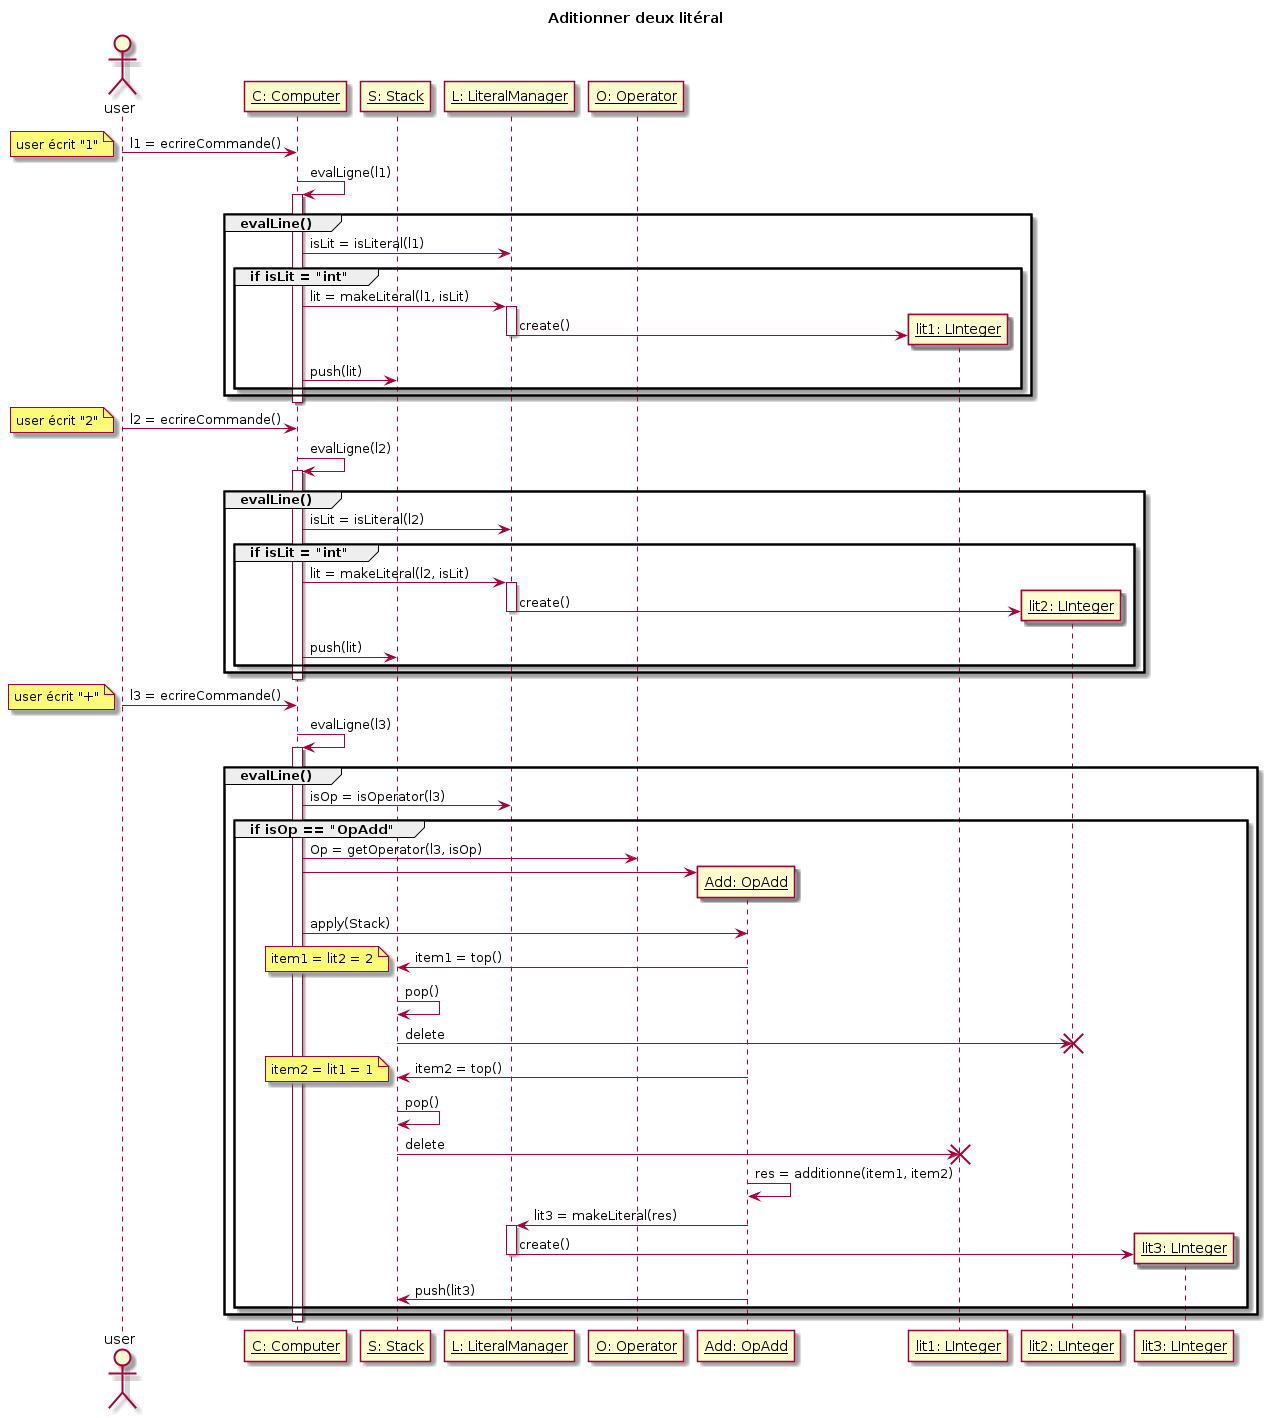

The diagram above was rendered by PlantUML. Its source (embedded in the PNG):
@startuml
title Aditionner deux litéral

actor user
participant "__C: Computer__" as Computer
participant "__S: Stack__" as Stack
participant "__L: LiteralManager__" as LiteralManager
participant "__O: Operator__" as Operator
participant "__Add: OpAdd__" as Add

user -> Computer : l1 = ecrireCommande()
note left: user écrit "1"
Computer -> Computer : evalLigne(l1)
activate Computer
group evalLine()
  Computer -> LiteralManager : isLit = isLiteral(l1)
  group if isLit = "int"
    Computer -> LiteralManager : lit = makeLiteral(l1, isLit)
    activate LiteralManager
    LiteralManager -> "__lit1: LInteger__" as lit1** : create()
    deactivate LiteralManager
    Computer -> Stack : push(lit)
  end
end

deactivate Computer
user -> Computer : l2 = ecrireCommande()

note left: user écrit "2"
Computer -> Computer : evalLigne(l2)
activate Computer
  group evalLine()
  Computer -> LiteralManager : isLit = isLiteral(l2)
  group if isLit = "int"
    Computer -> LiteralManager : lit = makeLiteral(l2, isLit)
    activate LiteralManager
    LiteralManager -> "__lit2: LInteger__" as lit2** : create()
    deactivate LiteralManager
    Computer -> Stack : push(lit)
  end
end
deactivate Computer

user -> Computer : l3 = ecrireCommande()
note left: user écrit "+"
Computer -> Computer : evalLigne(l3)
activate Computer
  group evalLine()
  Computer -> LiteralManager : isOp = isOperator(l3)
  group if isOp == "OpAdd"
    Computer -> Operator : Op = getOperator(l3, isOp)
    Computer -> Add **
    Computer -> Add :apply(Stack)
    Add -> Stack : item1 = top()
    note left: item1 = lit2 = 2
    Stack -> Stack : pop()
    Stack -> lit2 !! : delete
    Add -> Stack : item2 = top()
    note left: item2 = lit1 = 1
    Stack -> Stack : pop()
    Stack -> lit1 !! : delete
    Add -> Add : res = additionne(item1, item2)
    Add -> LiteralManager : lit3 = makeLiteral(res)
    activate LiteralManager
    LiteralManager -> "__lit3: LInteger__" as lit3** : create()
    deactivate LiteralManager
    Add -> Stack : push(lit3)
  end
end
deactivate Computer

@enduml